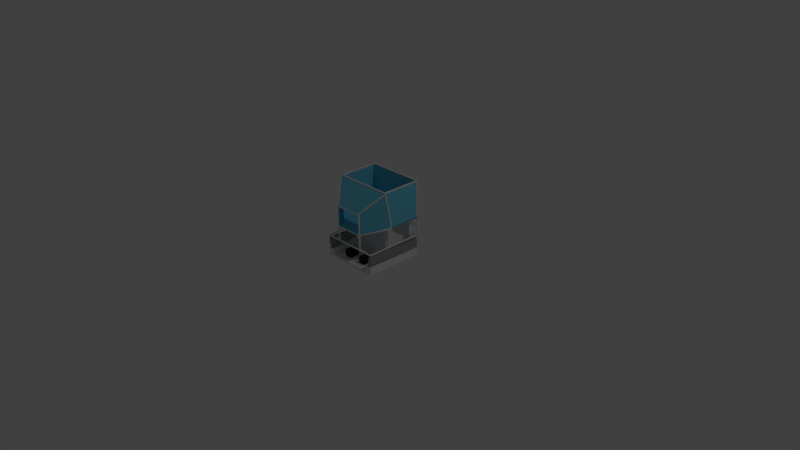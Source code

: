 # Source: Robot.blend  (saved by Blender 2.72.0; exported with 4.5.12 LTS)
import bpy
from mathutils import Matrix  # noqa: F401  (used for matrix-valued properties, if any)

bpy.ops.wm.read_factory_settings(use_empty=True)
scene = bpy.context.scene
scene.name = 'Scene'

# ---- collections
col_collection_1 = bpy.data.collections.new('Collection 1'); scene.collection.children.link(col_collection_1)

# ---- materials (node trees are filled in below, after node groups)
mat_robot_main = bpy.data.materials.new('Robot Main')
mat_robot_main.alpha_threshold = 0.0
mat_robot_main.use_transparent_shadow = False
mat_robot_main.roughness = 0.5
mat_robot_containor = bpy.data.materials.new('Robot Containor')
mat_robot_containor.alpha_threshold = 0.0
mat_robot_containor.use_transparent_shadow = False
mat_robot_containor.diffuse_color = (0.1583, 0.6064, 0.8, 1.0)
mat_robot_containor.roughness = 0.5
mat_robot_metal_beams = bpy.data.materials.new('Robot Metal Beams')
mat_robot_metal_beams.alpha_threshold = 0.0
mat_robot_metal_beams.use_transparent_shadow = False
mat_robot_metal_beams.diffuse_color = (0.3343, 0.3343, 0.3343, 1.0)
mat_robot_metal_beams.roughness = 0.5
mat_robot_motor = bpy.data.materials.new('Robot Motor')
mat_robot_motor.alpha_threshold = 0.0
mat_robot_motor.use_transparent_shadow = False
mat_robot_motor.diffuse_color = (0.02038, 0.02038, 0.02038, 1.0)
mat_robot_motor.roughness = 0.5

# ---- material node trees

# ---- world
world_world = bpy.data.worlds.new('World'); scene.world = world_world
world_world.color = (0.05088, 0.05088, 0.05088)
world_world.use_sun_shadow = False
world_world.sun_shadow_jitter_overblur = 0.0
world_world.cycles.sampling_method = 'MANUAL'
world_world.cycles.sample_map_resolution = 256

# ---- cameras
cam_camera = bpy.data.cameras.new('Camera')
cam_camera.clip_end = 100.0
cam_camera.lens = 35.0
cam_camera.sensor_width = 32.0
cam_camera.sensor_height = 18.0
cam_camera.ortho_scale = 7.314
cam_camera.dof.focus_distance = 0.0
cam_camera.dof.aperture_fstop = 128.0

# ---- lights
light_lamp = bpy.data.lights.new('Lamp', 'POINT')
light_lamp.transmission_factor = 0.0
light_lamp.cutoff_distance = 30.0
light_lamp.energy = 100.0
light_lamp.shadow_buffer_clip_start = 1.001
light_lamp.shadow_soft_size = 0.1
light_lamp.shadow_maximum_resolution = 0.006
light_lamp.use_absolute_resolution = True
light_lamp.cycles.use_multiple_importance_sampling = False

# ---- meshes
me_plane = bpy.data.meshes.new('Plane')
me_plane.from_pydata([(-0.3918, 0.3938, 1.025), (0.3918, 0.3938, 1.025), (-0.3918, 0.3938, 0.5268), (0.3918, 0.3938, 0.5268), (0.3947, -0.04339, 0.5404), (-0.3947, -0.04339, 0.5404), (0.1769, -0.3954, 0.4849), (-0.1769, -0.3954, 0.4849), (-0.1769, -0.3983, 0.7529), (0.1769, -0.3983, 0.7529), (-0.3885, -0.1454, 1.024), (0.3885, -0.1454, 1.024), (0.3968, -0.1419, 1.025), (0.3968, -0.04389, 0.5273), (0.3969, 0.3937, 1.025), (0.3969, 0.3937, 0.5276), (-0.3968, -0.1419, 1.025), (-0.3968, -0.04389, 0.5273), (-0.3969, 0.3937, 1.025), (-0.3969, 0.3937, 0.5276), (0.1861, -0.3951, 0.7486), (0.1865, -0.3965, 0.4735), (-0.1861, -0.3951, 0.7486), (-0.1865, -0.3965, 0.4735), (-0.4, -0.04214, 0.5245), (0.4, -0.04214, 0.5245), (-0.4, 0.3924, 0.5245), (0.4, 0.3924, 0.5245), (-0.4, 0.2475, 0.5245), (-0.4, 0.0467, 0.5245), (-0.3349, -0.04214, 0.5245), (0.3349, -0.04214, 0.5245), (0.4, 0.0467, 0.5245), (0.4, 0.2475, 0.5245), (0.3349, 0.3924, 0.5245), (-0.3349, 0.3924, 0.5245), (-0.3349, 0.0467, 0.5245), (-0.3349, 0.2475, 0.5245), (0.3349, 0.0467, 0.5245), (0.3349, 0.2475, 0.5245), (-0.3918, 0.3838, 1.025), (0.3918, 0.3838, 1.025), (-0.3918, 0.3838, 0.5268), (0.3918, 0.3838, 0.5268), (0.3947, -0.04183, 0.5305), (-0.3947, -0.04183, 0.5305), (0.1769, -0.3939, 0.4751), (-0.1769, -0.3939, 0.4751), (-0.1769, -0.391, 0.7461), (0.1769, -0.391, 0.7461), (-0.3885, -0.1381, 1.017), (0.3885, -0.1381, 1.017), (0.3871, -0.1395, 1.025), (0.3871, -0.04149, 0.5278), (0.3869, 0.3937, 1.025), (0.3869, 0.3937, 0.5276), (-0.3871, -0.1395, 1.025), (-0.3871, -0.04149, 0.5278), (-0.3869, 0.3937, 1.025), (-0.3869, 0.3937, 0.5276), (0.1785, -0.3887, 0.7485), (0.1782, -0.391, 0.4741), (-0.1785, -0.3887, 0.7485), (-0.1782, -0.391, 0.4741), (-0.4, -0.04214, 0.5345), (0.4, -0.04214, 0.5345), (-0.4, 0.3924, 0.5345), (0.4, 0.3924, 0.5345), (-0.4, 0.2475, 0.5345), (-0.4, 0.0467, 0.5345), (-0.3349, -0.04214, 0.5345), (0.3349, -0.04214, 0.5345), (0.4, 0.0467, 0.5345), (0.4, 0.2475, 0.5345), (0.3349, 0.3924, 0.5345), (-0.3349, 0.3924, 0.5345), (-0.3349, 0.0467, 0.5345), (-0.3349, 0.2475, 0.5345), (0.3349, 0.0467, 0.5345), (0.3349, 0.2475, 0.5345), (-0.4, -0.4, 0.0), (0.4, -0.4, 0.0), (-0.4, 0.4, 0.0), (0.4, 0.4, 0.0), (-0.4, -0.4, 0.025), (0.4, -0.4, 0.025), (-0.4, 0.4, 0.025), (0.4, 0.4, 0.025), (-0.225, -0.001159, 0.025), (-0.225, 0.04834, 0.025), (0.225, 0.04834, 0.025), (0.225, -0.001159, 0.025), (-0.225, -0.001159, 0.475), (-0.225, 0.04834, 0.475), (0.225, 0.04834, 0.475), (0.225, -0.001159, 0.475), (-0.2969, -0.4, 0.0), (0.2969, -0.4, 0.0), (0.2969, 0.4, 0.0), (-0.2969, 0.4, 0.0), (-0.2969, -0.4, 0.025), (0.2969, -0.4, 0.025), (0.2969, 0.4, 0.025), (-0.2969, 0.4, 0.025), (-0.4, 0.05128, 0.0), (0.4, 0.05128, 0.0), (-0.4, 0.05128, 0.025), (0.4, 0.05128, 0.025), (-0.2969, 0.05128, 0.0), (0.2969, 0.05128, 0.0), (-0.2969, 0.05128, 0.025), (0.2969, 0.05128, 0.025), (-0.3227, 0.3316, 0.1), (-0.3227, 0.3811, 0.1), (0.3227, 0.3811, 0.1), (0.3227, 0.3316, 0.1), (-0.3227, 0.3316, 0.55), (-0.3227, 0.3811, 0.55), (0.3227, 0.3811, 0.55), (0.3227, 0.3316, 0.55), (-0.3227, 0.3316, 0.2165), (-0.3227, 0.3811, 0.2165), (0.3227, 0.3811, 0.2165), (0.3227, 0.3316, 0.2165), (-0.1994, 0.3811, 0.55), (0.1994, 0.3811, 0.55), (0.1994, 0.3811, 0.1), (-0.1994, 0.3811, 0.1), (0.1994, 0.3316, 0.55), (-0.1994, 0.3316, 0.55), (-0.1994, 0.3316, 0.1), (0.1994, 0.3316, 0.1), (0.1994, 0.3811, 0.2165), (-0.1994, 0.3811, 0.2165), (-0.1994, 0.3316, 0.2165), (0.1994, 0.3316, 0.2165), (-0.4, -0.4, 0.1), (0.4, -0.4, 0.1), (-0.4, 0.4, 0.1), (0.4, 0.4, 0.1), (-0.2969, -0.4, 0.1), (0.2969, -0.4, 0.1), (0.2969, 0.4, 0.1), (-0.2969, 0.4, 0.1), (-0.4, 0.05128, 0.1), (0.4, 0.05128, 0.1), (-0.2969, 0.05128, 0.1), (0.2969, 0.05128, 0.1), (-0.385, 0.385, 1.024), (-0.385, 0.4, 1.024), (-0.4, 0.4, 1.024), (-0.4, 0.385, 1.024), (-0.385, 0.385, 0.2753), (-0.385, 0.4, 0.2753), (-0.4, 0.4, 0.2753), (-0.4, 0.385, 0.2753), (0.37, -0.4005, 0.141), (0.37, 0.3984, 0.09909), (0.39, 0.3984, 0.09909), (0.39, -0.4005, 0.141), (0.37, -0.3984, 0.1809), (0.37, 0.4005, 0.139), (0.39, 0.4005, 0.139), (0.39, -0.3984, 0.1809), (0.35, -0.3984, 0.09909), (0.35, 0.4005, 0.141), (0.37, 0.4005, 0.141), (0.37, -0.3984, 0.09909), (0.35, -0.4005, 0.139), (0.35, 0.3984, 0.1809), (0.37, 0.3984, 0.1809), (0.37, -0.4005, 0.139), (0.37, -0.4005, 0.181), (0.37, 0.3984, 0.1391), (0.39, 0.3984, 0.1391), (0.39, -0.4005, 0.181), (0.37, -0.3984, 0.2209), (0.37, 0.4005, 0.179), (0.39, 0.4005, 0.179), (0.39, -0.3984, 0.2209), (0.35, -0.3984, 0.1391), (0.35, 0.4005, 0.181), (0.37, 0.4005, 0.181), (0.37, -0.3984, 0.1391), (0.35, -0.4005, 0.179), (0.35, 0.3984, 0.2209), (0.37, 0.3984, 0.2209), (0.37, -0.4005, 0.179), (0.37, -0.4005, 0.221), (0.37, 0.3984, 0.1791), (0.39, 0.3984, 0.1791), (0.39, -0.4005, 0.221), (0.37, -0.3984, 0.2609), (0.37, 0.4005, 0.219), (0.39, 0.4005, 0.219), (0.39, -0.3984, 0.2609), (0.35, -0.3984, 0.1791), (0.35, 0.4005, 0.221), (0.37, 0.4005, 0.221), (0.37, -0.3984, 0.1791), (0.35, -0.4005, 0.219), (0.35, 0.3984, 0.2609), (0.37, 0.3984, 0.2609), (0.37, -0.4005, 0.219), (-0.37, -0.4005, 0.141), (-0.37, 0.3984, 0.09909), (-0.39, 0.3984, 0.09909), (-0.39, -0.4005, 0.141), (-0.37, -0.3984, 0.1809), (-0.37, 0.4005, 0.139), (-0.39, 0.4005, 0.139), (-0.39, -0.3984, 0.1809), (-0.35, -0.3984, 0.09909), (-0.35, 0.4005, 0.141), (-0.37, 0.4005, 0.141), (-0.37, -0.3984, 0.09909), (-0.35, -0.4005, 0.139), (-0.35, 0.3984, 0.1809), (-0.37, 0.3984, 0.1809), (-0.37, -0.4005, 0.139), (-0.37, -0.4005, 0.181), (-0.37, 0.3984, 0.1391), (-0.39, 0.3984, 0.1391), (-0.39, -0.4005, 0.181), (-0.37, -0.3984, 0.2209), (-0.37, 0.4005, 0.179), (-0.39, 0.4005, 0.179), (-0.39, -0.3984, 0.2209), (-0.35, -0.3984, 0.1391), (-0.35, 0.4005, 0.181), (-0.37, 0.4005, 0.181), (-0.37, -0.3984, 0.1391), (-0.35, -0.4005, 0.179), (-0.35, 0.3984, 0.2209), (-0.37, 0.3984, 0.2209), (-0.37, -0.4005, 0.179), (-0.37, -0.4005, 0.221), (-0.37, 0.3984, 0.1791), (-0.39, 0.3984, 0.1791), (-0.39, -0.4005, 0.221), (-0.37, -0.3984, 0.2609), (-0.37, 0.4005, 0.219), (-0.39, 0.4005, 0.219), (-0.39, -0.3984, 0.2609), (-0.35, -0.3984, 0.1791), (-0.35, 0.4005, 0.221), (-0.37, 0.4005, 0.221), (-0.37, -0.3984, 0.1791), (-0.35, -0.4005, 0.219), (-0.35, 0.3984, 0.2609), (-0.37, 0.3984, 0.2609), (-0.37, -0.4005, 0.219), (0.08563, -0.3116, 0.123), (0.08563, -0.1861, 0.123), (0.06725, -0.3116, 0.07862), (0.06725, -0.1861, 0.07862), (0.08563, -0.3116, 0.03425), (0.08563, -0.1861, 0.03425), (0.13, -0.3116, 0.01587), (0.13, -0.1861, 0.01587), (0.1744, -0.3116, 0.03425), (0.1744, -0.1861, 0.03425), (0.1927, -0.3116, 0.07862), (0.1927, -0.1861, 0.07862), (0.1744, -0.3116, 0.123), (0.1744, -0.1861, 0.123), (0.13, -0.3116, 0.1414), (0.13, -0.1861, 0.1414), (-0.1744, -0.1861, 0.123), (-0.1744, -0.3116, 0.123), (-0.1927, -0.3116, 0.07862), (-0.1927, -0.1861, 0.07862), (-0.1744, -0.3116, 0.03425), (-0.1744, -0.1861, 0.03425), (-0.13, -0.3116, 0.01587), (-0.13, -0.1861, 0.01587), (-0.08563, -0.3116, 0.03425), (-0.08563, -0.1861, 0.03425), (-0.06725, -0.3116, 0.07862), (-0.06725, -0.1861, 0.07862), (-0.08563, -0.3116, 0.123), (-0.08563, -0.1861, 0.123), (-0.13, -0.3116, 0.1414), (-0.13, -0.1861, 0.1414), (-0.385, -0.385, 0.2694), (0.385, -0.385, 0.2694), (-0.385, 0.385, 0.2694), (0.385, 0.385, 0.2694), (-0.4, 0.4, 0.2694), (-0.4, -0.4, 0.2694), (0.4, -0.4, 0.2694), (0.4, 0.4, 0.2694), (-0.385, -0.385, 0.2844), (0.385, -0.385, 0.2844), (-0.385, 0.385, 0.2844), (0.385, 0.385, 0.2844), (-0.4, 0.4, 0.2844), (-0.4, -0.4, 0.2844), (0.4, -0.4, 0.2844), (0.4, 0.4, 0.2844), (-0.385, -0.135, 1.019), (0.385, -0.135, 1.019), (-0.385, 0.385, 1.019), (0.385, 0.385, 1.019), (-0.4, 0.4, 1.019), (-0.4, -0.15, 1.019), (0.4, -0.15, 1.019), (0.4, 0.4, 1.019), (-0.385, -0.135, 1.034), (0.385, -0.135, 1.034), (-0.385, 0.385, 1.034), (0.385, 0.385, 1.034), (-0.4, 0.4, 1.034), (-0.4, -0.15, 1.034), (0.4, -0.15, 1.034), (0.4, 0.4, 1.034), (-0.385, -0.035, 0.5194), (0.385, -0.035, 0.5194), (-0.385, 0.385, 0.5194), (0.385, 0.385, 0.5194), (-0.4, 0.4, 0.5194), (-0.4, -0.05, 0.5194), (0.4, -0.05, 0.5194), (0.4, 0.4, 0.5194), (-0.385, -0.035, 0.5344), (0.385, -0.035, 0.5344), (-0.385, 0.385, 0.5344), (0.385, 0.385, 0.5344), (-0.4, 0.4, 0.5344), (-0.4, -0.05, 0.5344), (0.4, -0.05, 0.5344), (0.4, 0.4, 0.5344), (0.385, 0.385, 0.2753), (0.385, 0.4, 0.2753), (0.4, 0.4, 0.2753), (0.4, 0.385, 0.2753), (0.385, 0.385, 1.024), (0.385, 0.4, 1.024), (0.4, 0.4, 1.024), (0.4, 0.385, 1.024), (-0.385, -0.1481, 1.022), (-0.385, -0.1334, 1.025), (-0.4, -0.1334, 1.025), (-0.4, -0.1481, 1.022), (-0.385, -0.04959, 0.5245), (-0.385, -0.03488, 0.5274), (-0.4, -0.03488, 0.5274), (-0.4, -0.04959, 0.5245), (0.385, -0.04959, 0.5245), (0.385, -0.03488, 0.5274), (0.4, -0.03488, 0.5274), (0.4, -0.04959, 0.5245), (0.385, -0.1481, 1.022), (0.385, -0.1334, 1.025), (0.4, -0.1334, 1.025), (0.4, -0.1481, 1.022), (-0.185, -0.3987, 0.7429), (0.185, -0.3987, 0.7429), (-0.185, -0.3987, 0.4813), (0.185, -0.3987, 0.4813), (-0.2, -0.3987, 0.4663), (-0.2, -0.3987, 0.7579), (0.2, -0.3987, 0.7579), (0.2, -0.3987, 0.4663), (-0.185, -0.3837, 0.7429), (0.185, -0.3837, 0.7429), (-0.185, -0.3837, 0.4813), (0.185, -0.3837, 0.4813), (-0.2, -0.3837, 0.4663), (-0.2, -0.3837, 0.7579), (0.2, -0.3837, 0.7579), (0.2, -0.3837, 0.4663), (-0.3999, -0.04342, 0.5345), (-0.3999, -0.04117, 0.5196), (-0.4125, -0.04925, 0.5184), (-0.4125, -0.0515, 0.5332), (-0.1725, -0.3895, 0.482), (-0.1725, -0.3873, 0.4671), (-0.1851, -0.3954, 0.4659), (-0.1851, -0.3976, 0.4807), (0.1725, -0.3895, 0.482), (0.1725, -0.3873, 0.4671), (0.1851, -0.3954, 0.4659), (0.1851, -0.3976, 0.4807), (0.3999, -0.04342, 0.5345), (0.3999, -0.04117, 0.5196), (0.4125, -0.04925, 0.5184), (0.4125, -0.0515, 0.5332), (-0.3999, -0.1496, 1.024), (-0.3999, -0.1387, 1.013), (-0.4125, -0.1444, 1.008), (-0.4125, -0.1552, 1.018), (-0.1725, -0.3924, 0.7591), (-0.1725, -0.3816, 0.7487), (-0.1851, -0.3872, 0.7428), (-0.1851, -0.3981, 0.7531), (0.1725, -0.3924, 0.7591), (0.1725, -0.3816, 0.7487), (0.1851, -0.3872, 0.7428), (0.1851, -0.3981, 0.7531), (0.3999, -0.1496, 1.024), (0.3999, -0.1387, 1.013), (0.4125, -0.1444, 1.008), (0.4125, -0.1552, 1.018), (-0.185, -0.3985, 0.4731), (-0.185, -0.3835, 0.4731), (-0.2, -0.3835, 0.4731), (-0.2, -0.3985, 0.4731), (-0.185, -0.3985, 0.2753), (-0.185, -0.3835, 0.2753), (-0.2, -0.3835, 0.2753), (-0.2, -0.3985, 0.2753), (0.185, -0.3985, 0.2753), (0.185, -0.3835, 0.2753), (0.2, -0.3835, 0.2753), (0.2, -0.3985, 0.2753), (0.185, -0.3985, 0.4731), (0.185, -0.3835, 0.4731), (0.2, -0.3835, 0.4731), (0.2, -0.3985, 0.4731)], [], [(0, 1, 3, 2), (7, 6, 4, 5), (8, 9, 11, 10), (12, 13, 15, 14), (16, 18, 19, 17), (12, 21, 13), (20, 21, 12), (39, 34, 27, 33), (28, 26, 35, 37), (24, 29, 36, 30), (29, 28, 37, 36), (30, 36, 38, 31), (31, 38, 32, 25), (38, 39, 33, 32), (22, 16, 23), (16, 17, 23), (42, 43, 41, 40), (45, 44, 46, 47), (50, 51, 49, 48), (54, 55, 53, 52), (57, 59, 58, 56), (53, 61, 52), (52, 61, 60), (73, 67, 74, 79), (77, 75, 66, 68), (70, 76, 69, 64), (76, 77, 68, 69), (71, 78, 76, 70), (65, 72, 78, 71), (72, 73, 79, 78), (63, 56, 62), (63, 57, 56), (0, 2, 42, 40), (1, 0, 40, 41), (3, 1, 41, 43), (2, 3, 43, 42), (5, 4, 44, 45), (4, 6, 46, 44), (6, 7, 47, 46), (7, 5, 45, 47), (8, 10, 50, 48), (9, 8, 48, 49), (11, 9, 49, 51), (10, 11, 51, 50), (12, 14, 54, 52), (15, 13, 53, 55), (14, 15, 55, 54), (18, 16, 56, 58), (17, 19, 59, 57), (19, 18, 58, 59), (21, 20, 60, 61), (22, 23, 63, 62), (23, 17, 57, 63), (16, 22, 62, 56), (13, 21, 61, 53), (20, 12, 52, 60), (29, 24, 64, 69), (31, 25, 65, 71), (33, 27, 67, 73), (35, 26, 66, 75), (26, 28, 68, 66), (28, 29, 69, 68), (24, 30, 70, 64), (30, 31, 71, 70), (25, 32, 72, 65), (32, 33, 73, 72), (27, 34, 74, 67), (37, 35, 75, 77), (36, 37, 77, 76), (34, 39, 79, 74), (39, 38, 78, 79), (38, 36, 76, 78), (109, 98, 83, 105), (86, 106, 144, 138), (99, 82, 86, 103), (105, 83, 87, 107), (97, 81, 85, 101), (104, 80, 84, 106), (92, 93, 89, 88), (93, 94, 90, 89), (94, 95, 91, 90), (95, 92, 88, 91), (88, 89, 90, 91), (95, 94, 93, 92), (104, 82, 99, 108), (111, 102, 98, 109), (85, 107, 145, 137), (110, 108, 99, 103), (83, 98, 102, 87), (109, 108, 110, 111), (80, 96, 100, 84), (96, 97, 101, 100), (97, 109, 105, 81), (100, 110, 146, 140), (81, 105, 107, 85), (82, 104, 106, 86), (80, 104, 108, 96), (96, 108, 109, 97), (111, 101, 141, 147), (100, 101, 111, 110), (120, 121, 113, 112), (132, 122, 114, 126), (122, 123, 115, 114), (134, 120, 112, 130), (131, 126, 114, 115), (129, 124, 117, 116), (116, 117, 121, 120), (125, 118, 122, 132), (118, 119, 123, 122), (129, 116, 120, 134), (121, 133, 127, 113), (135, 132, 126, 131), (123, 135, 131, 115), (134, 130, 127, 133), (112, 113, 127, 130), (135, 134, 133, 132), (119, 118, 125, 128), (128, 125, 124, 129), (117, 124, 133, 121), (124, 125, 132, 133), (119, 128, 135, 123), (128, 129, 134, 135), (147, 145, 139, 142), (144, 146, 143, 138), (141, 137, 145, 147), (136, 140, 146, 144), (102, 111, 147, 142), (110, 103, 143, 146), (87, 102, 142, 139), (84, 100, 140, 136), (103, 86, 138, 143), (107, 87, 139, 145), (101, 85, 137, 141), (106, 84, 136, 144), (160, 161, 157, 156), (161, 162, 158, 157), (162, 163, 159, 158), (163, 160, 156, 159), (156, 157, 158, 159), (163, 162, 161, 160), (168, 169, 165, 164), (169, 170, 166, 165), (170, 171, 167, 166), (171, 168, 164, 167), (164, 165, 166, 167), (171, 170, 169, 168), (176, 177, 173, 172), (177, 178, 174, 173), (178, 179, 175, 174), (179, 176, 172, 175), (172, 173, 174, 175), (179, 178, 177, 176), (184, 185, 181, 180), (185, 186, 182, 181), (186, 187, 183, 182), (187, 184, 180, 183), (180, 181, 182, 183), (187, 186, 185, 184), (192, 193, 189, 188), (193, 194, 190, 189), (194, 195, 191, 190), (195, 192, 188, 191), (188, 189, 190, 191), (195, 194, 193, 192), (200, 201, 197, 196), (201, 202, 198, 197), (202, 203, 199, 198), (203, 200, 196, 199), (196, 197, 198, 199), (203, 202, 201, 200), (208, 204, 205, 209), (209, 205, 206, 210), (210, 206, 207, 211), (211, 207, 204, 208), (204, 207, 206, 205), (211, 208, 209, 210), (216, 212, 213, 217), (217, 213, 214, 218), (218, 214, 215, 219), (219, 215, 212, 216), (212, 215, 214, 213), (219, 216, 217, 218), (224, 220, 221, 225), (225, 221, 222, 226), (226, 222, 223, 227), (227, 223, 220, 224), (220, 223, 222, 221), (227, 224, 225, 226), (232, 228, 229, 233), (233, 229, 230, 234), (234, 230, 231, 235), (235, 231, 228, 232), (228, 231, 230, 229), (235, 232, 233, 234), (240, 236, 237, 241), (241, 237, 238, 242), (242, 238, 239, 243), (243, 239, 236, 240), (236, 239, 238, 237), (243, 240, 241, 242), (248, 244, 245, 249), (249, 245, 246, 250), (250, 246, 247, 251), (251, 247, 244, 248), (244, 247, 246, 245), (251, 248, 249, 250), (279, 278, 276, 277), (263, 262, 260, 261), (266, 252, 254, 256, 258, 260, 262, 264), (259, 258, 256, 257), (265, 264, 262, 263), (255, 254, 252, 253), (283, 282, 280, 281), (257, 255, 253, 267, 265, 263, 261, 259), (282, 269, 270, 272, 274, 276, 278, 280), (268, 269, 282, 283), (253, 252, 266, 267), (261, 260, 258, 259), (267, 266, 264, 265), (257, 256, 254, 255), (273, 272, 270, 271), (281, 280, 278, 279), (273, 271, 268, 283, 281, 279, 277, 275), (271, 270, 269, 268), (277, 276, 274, 275), (275, 274, 272, 273), (292, 294, 296, 297), (284, 289, 288, 286), (285, 290, 289, 284), (287, 291, 290, 285), (286, 288, 291, 287), (293, 292, 297, 298), (295, 293, 298, 299), (294, 295, 299, 296), (291, 288, 296, 299), (290, 291, 299, 298), (289, 290, 298, 297), (288, 289, 297, 296), (286, 287, 295, 294), (287, 285, 293, 295), (285, 284, 292, 293), (284, 286, 294, 292), (308, 310, 312, 313), (300, 305, 304, 302), (301, 306, 305, 300), (303, 307, 306, 301), (302, 304, 307, 303), (309, 308, 313, 314), (311, 309, 314, 315), (310, 311, 315, 312), (307, 304, 312, 315), (306, 307, 315, 314), (305, 306, 314, 313), (304, 305, 313, 312), (302, 303, 311, 310), (303, 301, 309, 311), (301, 300, 308, 309), (300, 302, 310, 308), (324, 326, 328, 329), (316, 321, 320, 318), (317, 322, 321, 316), (319, 323, 322, 317), (318, 320, 323, 319), (325, 324, 329, 330), (327, 325, 330, 331), (326, 327, 331, 328), (323, 320, 328, 331), (322, 323, 331, 330), (321, 322, 330, 329), (320, 321, 329, 328), (318, 319, 327, 326), (319, 317, 325, 327), (317, 316, 324, 325), (316, 318, 326, 324), (336, 337, 333, 332), (337, 338, 334, 333), (338, 339, 335, 334), (339, 336, 332, 335), (332, 333, 334, 335), (339, 338, 337, 336), (151, 150, 154, 155), (150, 149, 153, 154), (149, 148, 152, 153), (148, 151, 155, 152), (155, 154, 153, 152), (148, 149, 150, 151), (352, 353, 349, 348), (353, 354, 350, 349), (354, 355, 351, 350), (355, 352, 348, 351), (348, 349, 350, 351), (355, 354, 353, 352), (343, 342, 346, 347), (342, 341, 345, 346), (341, 340, 344, 345), (340, 343, 347, 344), (347, 346, 345, 344), (340, 341, 342, 343), (364, 366, 368, 369), (356, 361, 360, 358), (357, 362, 361, 356), (359, 363, 362, 357), (358, 360, 363, 359), (365, 364, 369, 370), (367, 365, 370, 371), (366, 367, 371, 368), (363, 360, 368, 371), (362, 363, 371, 370), (361, 362, 370, 369), (360, 361, 369, 368), (358, 359, 367, 366), (359, 357, 365, 367), (357, 356, 364, 365), (356, 358, 366, 364), (384, 385, 381, 380), (385, 386, 382, 381), (386, 387, 383, 382), (387, 384, 380, 383), (380, 381, 382, 383), (387, 386, 385, 384), (375, 374, 378, 379), (374, 373, 377, 378), (373, 372, 376, 377), (372, 375, 379, 376), (379, 378, 377, 376), (372, 373, 374, 375), (400, 401, 397, 396), (401, 402, 398, 397), (402, 403, 399, 398), (403, 400, 396, 399), (396, 397, 398, 399), (403, 402, 401, 400), (391, 390, 394, 395), (390, 389, 393, 394), (389, 388, 392, 393), (388, 391, 395, 392), (395, 394, 393, 392), (388, 389, 390, 391), (416, 417, 413, 412), (417, 418, 414, 413), (418, 419, 415, 414), (419, 416, 412, 415), (412, 413, 414, 415), (419, 418, 417, 416), (407, 406, 410, 411), (406, 405, 409, 410), (405, 404, 408, 409), (404, 407, 411, 408), (411, 410, 409, 408), (404, 405, 406, 407)])
me_plane.polygons.foreach_set('material_index', [1, 1, 1, 1, 1, 1, 1, 1, 1, 1, 1, 1, 1, 1, 1, 1, 1, 1, 1, 1, 1, 1, 1, 1, 1, 1, 1, 1, 1, 1, 1, 1, 1, 1, 1, 1, 1, 1, 1, 1, 1, 1, 1, 1, 1, 1, 1, 1, 1, 1, 1, 1, 1, 1, 1, 1, 1, 1, 1, 1, 1, 1, 1, 1, 1, 1, 1, 1, 1, 1, 1, 1, 0, 0, 0, 0, 0, 0, 0, 0, 0, 0, 0, 0, 0, 0, 0, 0, 0, 0, 0, 0, 0, 0, 0, 0, 0, 0, 0, 0, 0, 0, 0, 0, 0, 0, 0, 0, 0, 0, 0, 0, 0, 0, 0, 0, 0, 0, 0, 0, 0, 0, 0, 0, 0, 0, 0, 0, 0, 0, 0, 0, 0, 0, 2, 2, 2, 2, 2, 2, 2, 2, 2, 2, 2, 2, 2, 2, 2, 2, 2, 2, 2, 2, 2, 2, 2, 2, 2, 2, 2, 2, 2, 2, 2, 2, 2, 2, 2, 2, 2, 2, 2, 2, 2, 2, 2, 2, 2, 2, 2, 2, 2, 2, 2, 2, 2, 2, 2, 2, 2, 2, 2, 2, 2, 2, 2, 2, 2, 2, 2, 2, 2, 2, 2, 2, 3, 3, 3, 3, 3, 3, 3, 3, 3, 3, 3, 3, 3, 3, 3, 3, 3, 3, 3, 3, 0, 0, 0, 0, 0, 0, 0, 0, 0, 0, 0, 0, 0, 0, 0, 0, 0, 0, 0, 0, 0, 0, 0, 0, 0, 0, 0, 0, 0, 0, 0, 0, 0, 0, 0, 0, 0, 0, 0, 0, 0, 0, 0, 0, 0, 0, 0, 0, 0, 0, 0, 0, 0, 0, 0, 0, 0, 0, 0, 0, 0, 0, 0, 0, 0, 0, 0, 0, 0, 0, 0, 0, 0, 0, 0, 0, 0, 0, 0, 0, 0, 0, 0, 0, 0, 0, 0, 0, 0, 0, 0, 0, 0, 0, 0, 0, 0, 0, 0, 0, 0, 0, 0, 0, 0, 0, 0, 0, 0, 0, 0, 0, 0, 0, 0, 0, 0, 0, 0, 0, 0, 0, 0, 0])
me_plane.materials.append(mat_robot_main)
me_plane.materials.append(mat_robot_containor)
me_plane.materials.append(mat_robot_metal_beams)
me_plane.materials.append(mat_robot_motor)
me_plane.use_remesh_preserve_volume = False
me_plane.use_remesh_preserve_attributes = False
me_plane.use_mirror_vertex_groups = False
me_plane.update()

# ---- objects
ob_robot = bpy.data.objects.new('Robot', me_plane)
ob_lamp = bpy.data.objects.new('Lamp', light_lamp)
ob_camera = bpy.data.objects.new('Camera', cam_camera)

# ---- transforms, parenting, visibility, modifiers, constraints
ob_robot.location = (0.0, 0.0, 0.0)
ob_robot.lineart.crease_threshold = 0.0
ob_lamp.location = (4.076, 1.005, 5.904)
ob_lamp.rotation_euler = (0.6503, 0.05522, 1.866)
ob_lamp.lock_rotations_4d = False
ob_lamp.empty_display_type = 'ARROWS'
ob_lamp.color = (0.0, 0.0, 0.0, 0.0)
ob_lamp.lineart.crease_threshold = 0.0
ob_camera.location = (7.481, -6.508, 5.344)
ob_camera.rotation_euler = (1.109, 0.01082, 0.8149)
ob_camera.lock_rotations_4d = False
ob_camera.empty_display_type = 'ARROWS'
ob_camera.color = (0.0, 0.0, 0.0, 0.0)
ob_camera.display_type = 'WIRE'
ob_camera.lineart.crease_threshold = 0.0

# ---- collection membership
col_collection_1.objects.link(ob_robot)
col_collection_1.objects.link(ob_lamp)
col_collection_1.objects.link(ob_camera)

# ---- scene / render settings (as saved in the file)
scene.camera = ob_camera
scene.frame_start = 1; scene.frame_end = 250; scene.frame_set(1)
scene.render.engine = 'BLENDER_EEVEE_NEXT'
scene.render.resolution_percentage = 50
scene.render.dither_intensity = 0.0
scene.cycles.use_denoising = False
scene.cycles.samples = 10
scene.cycles.sampling_pattern = 'TABULATED_SOBOL'
scene.cycles.light_sampling_threshold = 0.0
scene.cycles.use_adaptive_sampling = False
scene.cycles.use_light_tree = False
scene.cycles.blur_glossy = 0.0
scene.cycles.pixel_filter_type = 'GAUSSIAN'
scene.cycles.sample_clamp_indirect = 0.0
scene.view_settings.view_transform = 'Standard'
bpy.context.view_layer.update()
